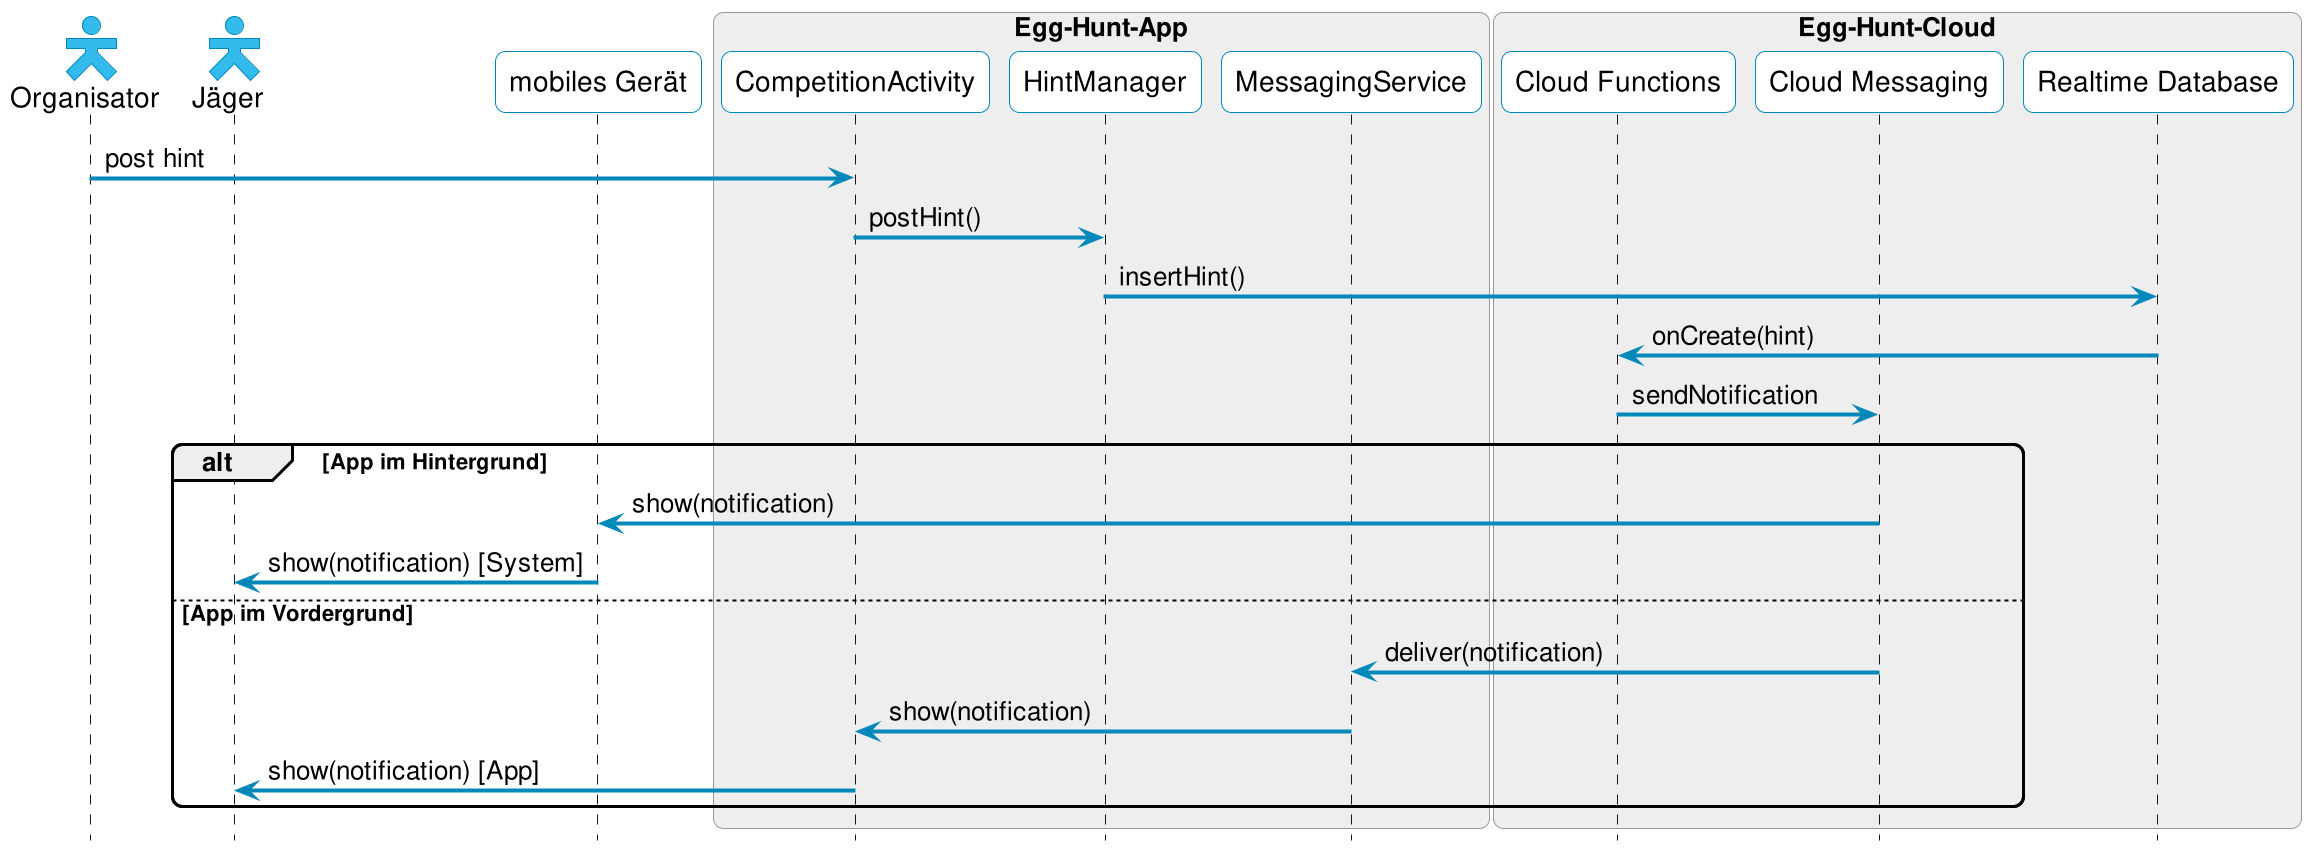

The diagram above was rendered by PlantUML. Its source (embedded in the PNG):
@startuml
!include common.uml

actor "Organisator" as organizer
actor "Jäger" as hunter
participant "mobiles Gerät" as mobileDevice

box "Egg-Hunt-App"
  participant "CompetitionActivity" as competitionActivity
  participant "HintManager" as hintManager
  participant "MessagingService" as messagingService
end box

box "Egg-Hunt-Cloud"
  participant "Cloud Functions" as cloudFunctions
  participant "Cloud Messaging" as cloudMessaging
  participant "Realtime Database" as realtimeDatabase
end box

organizer -> competitionActivity: post hint
competitionActivity -> hintManager: postHint()
hintManager -> realtimeDatabase: insertHint()
realtimeDatabase -> cloudFunctions: onCreate(hint)
cloudFunctions -> cloudMessaging: sendNotification

alt App im Hintergrund
  cloudMessaging -> mobileDevice: show(notification)
  mobileDevice -> hunter: show(notification) [System]
else App im Vordergrund
  cloudMessaging -> messagingService: deliver(notification)
  messagingService -> competitionActivity: show(notification)
  competitionActivity -> hunter: show(notification) [App]
end

@enduml